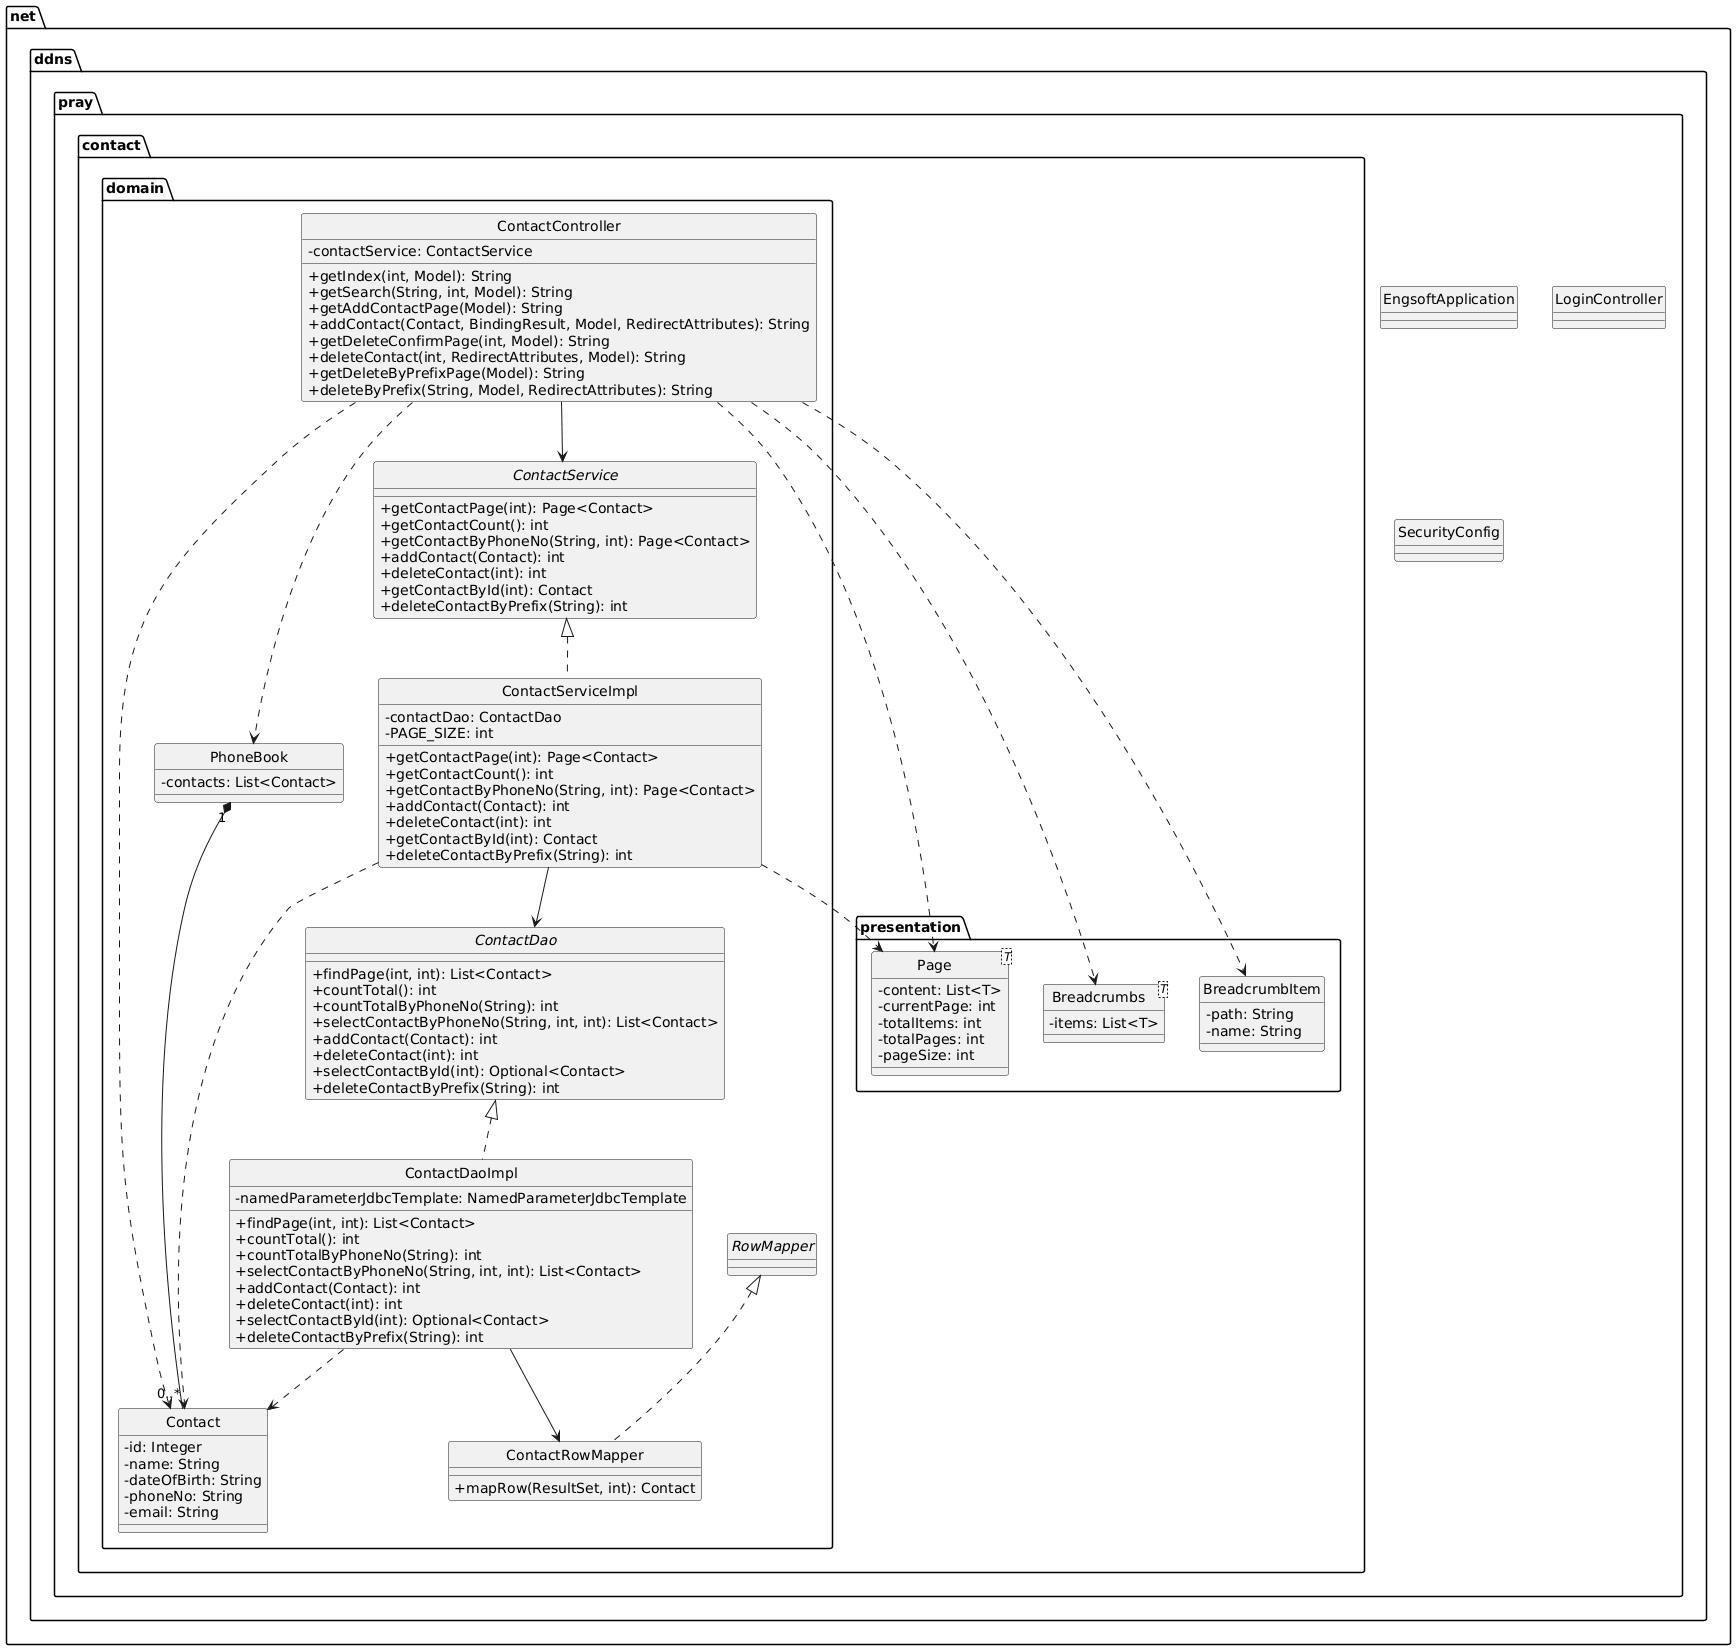

The diagram above was rendered by PlantUML. Its source (embedded in the PNG):
@startuml
skinparam classAttributeIconSize 0
hide circle

package "net.ddns.pray" {
    class EngsoftApplication
    class LoginController
    class SecurityConfig
}

package "net.ddns.pray.contact.domain" {
    class ContactController {
        - contactService: ContactService
        + getIndex(int, Model): String
        + getSearch(String, int, Model): String
        + getAddContactPage(Model): String
        + addContact(Contact, BindingResult, Model, RedirectAttributes): String
        + getDeleteConfirmPage(int, Model): String
        + deleteContact(int, RedirectAttributes, Model): String
        + getDeleteByPrefixPage(Model): String
        + deleteByPrefix(String, Model, RedirectAttributes): String
    }

    interface ContactService {
        + getContactPage(int): Page<Contact>
        + getContactCount(): int
        + getContactByPhoneNo(String, int): Page<Contact>
        + addContact(Contact): int
        + deleteContact(int): int
        + getContactById(int): Contact
        + deleteContactByPrefix(String): int
    }

    class ContactServiceImpl implements ContactService {
        - contactDao: ContactDao
        - PAGE_SIZE: int
        + getContactPage(int): Page<Contact>
        + getContactCount(): int
        + getContactByPhoneNo(String, int): Page<Contact>
        + addContact(Contact): int
        + deleteContact(int): int
        + getContactById(int): Contact
        + deleteContactByPrefix(String): int
    }

    interface ContactDao {
        + findPage(int, int): List<Contact>
        + countTotal(): int
        + countTotalByPhoneNo(String): int
        + selectContactByPhoneNo(String, int, int): List<Contact>
        + addContact(Contact): int
        + deleteContact(int): int
        + selectContactById(int): Optional<Contact>
        + deleteContactByPrefix(String): int
    }

    class ContactDaoImpl implements ContactDao {
        - namedParameterJdbcTemplate: NamedParameterJdbcTemplate
        + findPage(int, int): List<Contact>
        + countTotal(): int
        + countTotalByPhoneNo(String): int
        + selectContactByPhoneNo(String, int, int): List<Contact>
        + addContact(Contact): int
        + deleteContact(int): int
        + selectContactById(int): Optional<Contact>
        + deleteContactByPrefix(String): int
    }

    class Contact {
        - id: Integer
        - name: String
        - dateOfBirth: String
        - phoneNo: String
        - email: String
    }

    class PhoneBook {
        - contacts: List<Contact>
    }

    class ContactRowMapper implements RowMapper<Contact> {
        + mapRow(ResultSet, int): Contact
    }
}

package "net.ddns.pray.contact.presentation" {
    class Page<T> {
        - content: List<T>
        - currentPage: int
        - totalItems: int
        - totalPages: int
        - pageSize: int
    }

    class Breadcrumbs<T> {
        - items: List<T>
    }

    record BreadcrumbItem {
        - path: String
        - name: String
    }
}

' Relationships
ContactController --> ContactService
ContactServiceImpl --> ContactDao
ContactDaoImpl --> ContactRowMapper
ContactController ..> PhoneBook
ContactController ..> Page
ContactController ..> Breadcrumbs
ContactController ..> BreadcrumbItem
ContactController ..> Contact
ContactServiceImpl ..> Page
ContactServiceImpl ..> Contact
ContactDaoImpl ..> Contact
PhoneBook "1" *-- "0..*" Contact
@enduml